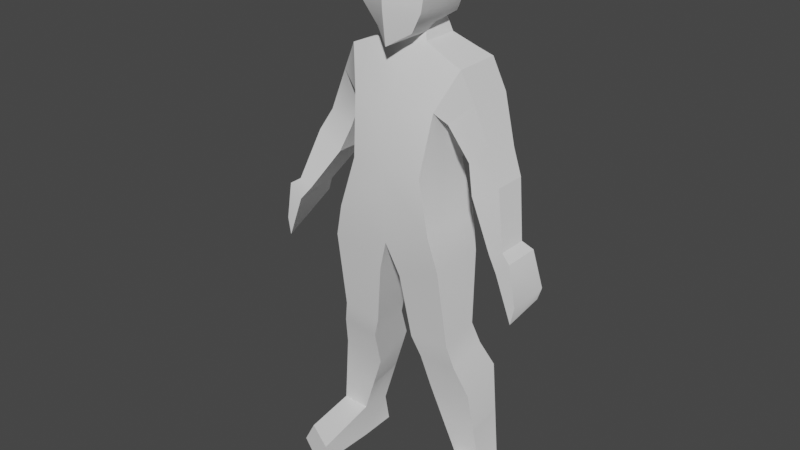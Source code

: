 # Source: spacesuit002.blend  (saved by Blender 3.4.6; exported with 4.5.12 LTS)
import bpy
from mathutils import Matrix  # noqa: F401  (used for matrix-valued properties, if any)

bpy.ops.wm.read_factory_settings(use_empty=True)
scene = bpy.context.scene
scene.name = 'Scene'

# ---- collections
col_collection = bpy.data.collections.new('Collection'); scene.collection.children.link(col_collection)

# ---- node groups
ng_auto_smooth = bpy.data.node_groups.new('Auto Smooth', 'GeometryNodeTree')
_s = ng_auto_smooth.interface.new_socket(name='Geometry', in_out='OUTPUT', socket_type='NodeSocketGeometry')
_s = ng_auto_smooth.interface.new_socket(name='Geometry', in_out='INPUT', socket_type='NodeSocketGeometry')
_s = ng_auto_smooth.interface.new_socket(name='Angle', in_out='INPUT', socket_type='NodeSocketFloat')
_s.subtype = 'ANGLE'
_s.min_value = 0.0
_s.max_value = 3.142
ng_auto_smooth.is_modifier = True
_N = ng_auto_smooth.nodes; _L = ng_auto_smooth.links
n0 = _N.new('NodeGroupOutput'); n0.name = 'Group Output'; n0.location = (480, -100)
n1 = _N.new('NodeGroupInput'); n1.name = 'Group Input'; n1.location = (-420, -300)
n2 = _N.new('NodeGroupInput'); n2.name = 'Group Input.001'; n2.location = (-60, -100)
n3 = _N.new('GeometryNodeSetShadeSmooth'); n3.name = 'Set Shade Smooth'; n3.location = (120, -100)
n3.domain = 'EDGE'
n4 = _N.new('GeometryNodeSetShadeSmooth'); n4.name = 'Set Shade Smooth.001'; n4.location = (300, -100)
n5 = _N.new('GeometryNodeInputMeshEdgeAngle'); n5.name = 'Edge Angle'; n5.location = (-420, -220)
n6 = _N.new('GeometryNodeInputEdgeSmooth'); n6.name = 'Is Edge Smooth'; n6.location = (-60, -160)
n7 = _N.new('GeometryNodeInputShadeSmooth'); n7.name = 'Is Face Smooth'; n7.location = (-240, -340)
n8 = _N.new('FunctionNodeBooleanMath'); n8.name = 'Boolean Math'; n8.location = (-60, -220)
n9 = _N.new('FunctionNodeCompare'); n9.name = 'Compare'; n9.location = (-240, -180)
n9.operation = 'LESS_EQUAL'
_L.new(n5.outputs[0], n9.inputs[0])
_L.new(n4.outputs[0], n0.inputs[0])
_L.new(n1.outputs[1], n9.inputs[1])
_L.new(n9.outputs[0], n8.inputs[0])
_L.new(n7.outputs[0], n8.inputs[1])
_L.new(n2.outputs[0], n3.inputs[0])
_L.new(n6.outputs[0], n3.inputs[1])
_L.new(n3.outputs[0], n4.inputs[0])
_L.new(n8.outputs[0], n3.inputs[2])
n0.is_active_output = True

# ---- world
world_world = bpy.data.worlds.new('World'); scene.world = world_world
world_world.use_nodes = True; world_world.node_tree.nodes.clear()
_N = world_world.node_tree.nodes; _L = world_world.node_tree.links
n0 = _N.new('ShaderNodeOutputWorld'); n0.name = 'World Output'; n0.location = (300, 300)
n1 = _N.new('ShaderNodeBackground'); n1.name = 'Background'; n1.location = (10, 300)
n1.inputs[0].default_value = (0.05088, 0.05088, 0.05088, 1.0)
_L.new(n1.outputs[0], n0.inputs[0])
n0.is_active_output = True
world_world.color = (0.05088, 0.05088, 0.05088)
world_world.use_sun_shadow = False
world_world.sun_shadow_jitter_overblur = 0.0

# ---- meshes
me_cube_001 = bpy.data.meshes.new('Cube.001')
me_cube_001.from_pydata([(-0.3671, -0.1985, 3.353), (-0.3671, -0.05911, 3.721), (-0.3522, 0.3922, 3.374), (-0.3671, 0.3079, 3.718), (0.0, -0.3294, 2.853), (0.0, 0.235, 2.856), (-0.3124, 0.235, 2.856), (-0.3124, -0.2851, 2.856), (0.0, 0.3572, 3.355), (0.0, 0.3626, 3.6), (0.0, -0.2428, 3.35), (0.0, -0.1503, 3.603), (0.0, -0.2942, 2.236), (0.0, 0.266, 2.346), (-0.4264, 0.2441, 2.428), (-0.4264, -0.3216, 2.428), (-0.09679, -0.245, 1.96), (-0.09679, 0.1712, 1.96), (-0.5004, 0.1894, 2.147), (-0.5004, -0.2942, 2.147), (-0.1752, -0.1919, 1.417), (-0.1752, 0.1404, 1.482), (-0.5184, 0.1469, 1.518), (-0.5184, -0.1854, 1.453), (-0.2433, -0.1528, 1.233), (-0.2433, 0.1922, 1.306), (-0.5676, 0.1962, 1.329), (-0.5676, -0.1488, 1.255), (-0.6431, 0.2948, 1.101), (-0.6431, -0.04959, 0.9624), (-0.2702, -0.05368, 0.9065), (-0.2702, 0.2907, 1.045), (-0.1699, -0.03253, 3.8), (-0.1699, 0.2741, 3.8), (0.0, 0.3061, 3.8), (0.0, -0.06451, 3.8), (-0.1387, -0.000616, 3.856), (-0.1387, 0.2238, 3.956), (0.0, 0.2541, 3.939), (0.0, -0.05749, 3.856), (-0.417, -0.0864, 3.242), (-0.4979, -0.06177, 3.665), (-0.4163, 0.3383, 3.242), (-0.4826, 0.3467, 3.662), (-0.611, -0.04082, 3.425), (-0.6103, 0.3383, 3.425), (-0.5664, -0.02558, 2.967), (-0.5664, 0.2441, 2.967), (-0.7683, -0.02558, 3.058), (-0.7683, 0.2441, 3.058), (-0.6439, -0.0863, 2.749), (-0.6439, 0.201, 2.749), (-0.8669, -0.07263, 2.871), (-0.8669, 0.201, 2.871), (0.3671, -0.1985, 3.353), (0.3671, -0.05911, 3.721), (0.3522, 0.3922, 3.374), (0.3671, 0.3079, 3.718), (0.3124, 0.235, 2.856), (0.3124, -0.2851, 2.856), (0.4264, 0.2441, 2.428), (0.4264, -0.3216, 2.428), (0.09679, -0.245, 1.96), (0.09679, 0.1712, 1.96), (0.5004, 0.1894, 2.147), (0.5004, -0.2942, 2.147), (0.1752, -0.1919, 1.417), (0.1752, 0.1404, 1.482), (0.5184, 0.1469, 1.518), (0.5184, -0.1854, 1.453), (0.2433, -0.1528, 1.233), (0.2433, 0.1922, 1.306), (0.5676, 0.1962, 1.329), (0.5676, -0.1488, 1.255), (0.6431, 0.2948, 1.101), (0.6431, -0.04959, 0.9624), (0.2702, -0.05368, 0.9065), (0.2702, 0.2907, 1.045), (0.1699, -0.03253, 3.8), (0.1699, 0.2741, 3.8), (0.1387, -0.000616, 3.856), (0.1387, 0.2238, 3.956), (0.417, -0.0864, 3.242), (0.4979, -0.06177, 3.665), (0.4163, 0.3383, 3.242), (0.4826, 0.3467, 3.662), (0.611, -0.04082, 3.425), (0.6103, 0.3383, 3.425), (0.5664, -0.02558, 2.967), (0.5664, 0.2441, 2.967), (0.7683, -0.02558, 3.058), (0.7683, 0.2441, 3.058), (0.6439, -0.0863, 2.749), (0.6439, 0.201, 2.749), (0.8669, -0.07263, 2.871), (0.8669, 0.201, 2.871), (-0.6867, 0.2807, 0.6885), (-0.3821, 0.2783, 0.656), (-0.6867, -0.02313, 0.6365), (-0.3821, -0.02551, 0.604), (0.6867, 0.2807, 0.6885), (0.3821, 0.2783, 0.656), (0.6867, -0.02313, 0.6365), (0.3821, -0.02551, 0.604)], [], [(0, 1, 41), (4, 7, 15, 12), (14, 13, 17, 18), (10, 11, 1, 0), (10, 0, 7, 4), (3, 1, 32, 33), (0, 2, 6, 7), (2, 8, 5, 6), (6, 5, 13, 14), (2, 3, 9, 8), (7, 6, 14, 15), (18, 17, 21, 22), (15, 14, 18, 19), (12, 15, 19, 16), (13, 12, 16, 17), (21, 20, 24, 25), (17, 16, 20, 21), (19, 18, 22, 23), (16, 19, 23, 20), (23, 22, 26, 27), (20, 23, 27, 24), (22, 21, 25, 26), (25, 24, 30, 31), (26, 25, 31, 28), (24, 27, 29, 30), (27, 26, 28, 29), (32, 35, 39, 36), (9, 3, 33, 34), (1, 11, 35, 32), (34, 33, 37, 38), (33, 32, 36, 37), (43, 2, 42, 45), (1, 3, 43, 41), (3, 2, 43), (44, 45, 49, 48), (2, 0, 40, 42), (41, 43, 45, 44), (0, 41, 44, 40), (47, 46, 50, 51), (45, 42, 47, 49), (40, 44, 48, 46), (42, 40, 46, 47), (49, 47, 51, 53), (48, 49, 53, 52), (46, 48, 52, 50), (54, 83, 55), (4, 12, 61, 59), (60, 64, 63, 13), (10, 54, 55, 11), (10, 4, 59, 54), (57, 79, 78, 55), (54, 59, 58, 56), (56, 58, 5, 8), (58, 60, 13, 5), (56, 8, 9, 57), (59, 61, 60, 58), (64, 68, 67, 63), (61, 65, 64, 60), (12, 62, 65, 61), (13, 63, 62, 12), (67, 71, 70, 66), (63, 67, 66, 62), (65, 69, 68, 64), (62, 66, 69, 65), (69, 73, 72, 68), (66, 70, 73, 69), (68, 72, 71, 67), (71, 77, 76, 70), (72, 74, 77, 71), (70, 76, 75, 73), (73, 75, 74, 72), (78, 80, 39, 35), (9, 34, 79, 57), (55, 78, 35, 11), (34, 38, 81, 79), (79, 81, 80, 78), (85, 87, 84, 56), (55, 83, 85, 57), (57, 85, 56), (86, 90, 91, 87), (56, 84, 82, 54), (83, 86, 87, 85), (54, 82, 86, 83), (89, 93, 92, 88), (87, 91, 89, 84), (82, 88, 90, 86), (84, 89, 88, 82), (91, 95, 93, 89), (90, 94, 95, 91), (88, 92, 94, 90), (50, 52, 53, 51), (92, 93, 95, 94), (37, 36, 39, 80, 81, 38), (101, 100, 102, 103), (99, 98, 96, 97), (31, 30, 99, 97), (28, 31, 97, 96), (30, 29, 98, 99), (29, 28, 96, 98), (77, 101, 103, 76), (74, 100, 101, 77), (76, 103, 102, 75), (75, 102, 100, 74)])
me_cube_001.polygons.foreach_set('use_smooth', [True] * 103)
_uv = me_cube_001.uv_layers.new(name='UVMap')
_uv.uv.foreach_set('vector', [0.4267, 0.08932, 0.357, 0.08898, 0.3673, 0.06497, 0.5203, 0.157, 0.519, 0.0995, 0.5979, 0.07857, 0.6325, 0.1567, 0.7002, 0.4784, 0.685, 0.4001, 0.6148, 0.4179, 0.649, 0.492, 0.428, 0.1569, 0.3802, 0.1567, 0.357, 0.08898, 0.4267, 0.08932, 0.428, 0.1569, 0.4267, 0.08932, 0.519, 0.0995, 0.5203, 0.157, 0.3019, 0.05494, 0.3574, 0.07444, 0.3402, 0.1109, 0.2937, 0.09465, 0.04326, 0.6199, 0.1473, 0.6271, 0.1225, 0.5319, 0.03085, 0.5289, 0.8728, 0.4648, 0.8696, 0.4001, 0.7789, 0.4001, 0.7789, 0.4575, 0.7789, 0.4575, 0.7789, 0.4001, 0.685, 0.4001, 0.7002, 0.4784, 0.8728, 0.4648, 0.9366, 0.4675, 0.9144, 0.4001, 0.8696, 0.4001, 0.03085, 0.5289, 0.1225, 0.5319, 0.1267, 0.4591, 0.02695, 0.4558, 0.649, 0.492, 0.6148, 0.4179, 0.5274, 0.4323, 0.5339, 0.4953, 0.02695, 0.4558, 0.1267, 0.4591, 0.1187, 0.4088, 0.03342, 0.406, 0.6325, 0.1567, 0.5979, 0.07857, 0.6489, 0.06481, 0.6822, 0.1387, 0.1673, 0.01842, 0.266, 0.03372, 0.2568, 0.08667, 0.1834, 0.08599, 0.1881, 0.1698, 0.2466, 0.1787, 0.2394, 0.2115, 0.1787, 0.2002, 0.1834, 0.08599, 0.2568, 0.08667, 0.2466, 0.1787, 0.1881, 0.1698, 0.03342, 0.406, 0.1187, 0.4088, 0.1148, 0.2976, 0.05663, 0.2843, 0.6822, 0.1387, 0.6489, 0.06481, 0.7739, 0.06097, 0.7806, 0.124, 0.05663, 0.2843, 0.1148, 0.2976, 0.1246, 0.2643, 0.06425, 0.2493, 0.7806, 0.124, 0.7739, 0.06097, 0.8096, 0.05176, 0.8137, 0.1113, 0.5339, 0.4953, 0.5274, 0.4323, 0.4948, 0.4448, 0.4989, 0.5043, 0.1787, 0.2002, 0.2394, 0.2115, 0.2214, 0.2709, 0.1609, 0.244, 0.4989, 0.5043, 0.4948, 0.4448, 0.4461, 0.4497, 0.4563, 0.5182, 0.8137, 0.1113, 0.8096, 0.05176, 0.8615, 0.03748, 0.8718, 0.106, 0.06425, 0.2493, 0.1246, 0.2643, 0.1434, 0.2242, 0.08346, 0.1978, 0.3421, 0.1251, 0.3427, 0.1564, 0.3323, 0.1564, 0.3313, 0.1308, 0.9144, 0.4001, 0.9366, 0.4675, 0.9519, 0.4313, 0.9516, 0.4001, 0.357, 0.08898, 0.3802, 0.1567, 0.3427, 0.1564, 0.3421, 0.1251, 0.9516, 0.4001, 0.9519, 0.4313, 0.9808, 0.4256, 0.9776, 0.4001, 0.2928, 0.09834, 0.34, 0.1125, 0.3318, 0.1219, 0.2917, 0.1303, 0.4127, 0.9282, 0.3683, 0.9802, 0.3371, 0.9797, 0.3549, 0.9251, 0.3574, 0.07444, 0.3019, 0.05494, 0.3038, 0.03059, 0.3666, 0.04943, 0.9366, 0.4675, 0.8728, 0.4648, 0.926, 0.4887, 0.09029, 0.8321, 0.07968, 0.761, 0.1572, 0.7675, 0.1647, 0.8181, 0.4525, 0.6778, 0.4234, 0.7905, 0.4045, 0.7639, 0.4221, 0.6822, 0.04106, 0.8435, 0.0289, 0.7669, 0.07968, 0.761, 0.09029, 0.8321, 0.3713, 0.8473, 0.4226, 0.9044, 0.3662, 0.9022, 0.3476, 0.8497, 0.3579, 0.6875, 0.3468, 0.7394, 0.2997, 0.7416, 0.3115, 0.6862, 0.3549, 0.9251, 0.3371, 0.9797, 0.2707, 0.9754, 0.2698, 0.9277, 0.3476, 0.8497, 0.3662, 0.9022, 0.2806, 0.902, 0.2816, 0.8545, 0.4221, 0.6822, 0.4045, 0.7639, 0.3468, 0.7394, 0.3579, 0.6875, 0.2698, 0.9277, 0.2707, 0.9754, 0.228, 0.9802, 0.2313, 0.9256, 0.1647, 0.8181, 0.1572, 0.7675, 0.1899, 0.7686, 0.1975, 0.8199, 0.2816, 0.8545, 0.2806, 0.902, 0.2373, 0.9036, 0.2337, 0.8473, 0.4267, 0.2241, 0.3673, 0.2478, 0.357, 0.2238, 0.5203, 0.157, 0.6325, 0.1567, 0.5979, 0.2352, 0.519, 0.2142, 0.7002, 0.3218, 0.649, 0.3082, 0.6148, 0.3823, 0.685, 0.4001, 0.428, 0.1569, 0.4267, 0.2241, 0.357, 0.2238, 0.3802, 0.1567, 0.428, 0.1569, 0.5203, 0.157, 0.519, 0.2142, 0.4267, 0.2241, 0.3019, 0.05494, 0.2937, 0.09465, 0.3402, 0.1109, 0.3574, 0.07444, 0.04326, 0.6199, 0.03085, 0.5289, 0.1225, 0.5319, 0.1473, 0.6271, 0.8728, 0.3354, 0.7789, 0.3427, 0.7789, 0.4001, 0.8696, 0.4001, 0.7789, 0.3427, 0.7002, 0.3218, 0.685, 0.4001, 0.7789, 0.4001, 0.8728, 0.3354, 0.8696, 0.4001, 0.9144, 0.4001, 0.9366, 0.3327, 0.03085, 0.5289, 0.02695, 0.4558, 0.1267, 0.4591, 0.1225, 0.5319, 0.649, 0.3082, 0.5339, 0.3049, 0.5274, 0.3679, 0.6148, 0.3823, 0.02695, 0.4558, 0.03342, 0.406, 0.1187, 0.4088, 0.1267, 0.4591, 0.6325, 0.1567, 0.6822, 0.1743, 0.6489, 0.2486, 0.5979, 0.2352, 0.1673, 0.01842, 0.1834, 0.08599, 0.2568, 0.08667, 0.266, 0.03372, 0.1881, 0.1698, 0.1787, 0.2002, 0.2394, 0.2115, 0.2466, 0.1787, 0.1834, 0.08599, 0.1881, 0.1698, 0.2466, 0.1787, 0.2568, 0.08667, 0.03342, 0.406, 0.05663, 0.2843, 0.1148, 0.2976, 0.1187, 0.4088, 0.6822, 0.1743, 0.7806, 0.1883, 0.7739, 0.2513, 0.6489, 0.2486, 0.05663, 0.2843, 0.06425, 0.2493, 0.1246, 0.2643, 0.1148, 0.2976, 0.7806, 0.1883, 0.8137, 0.2007, 0.8096, 0.2602, 0.7739, 0.2513, 0.5339, 0.3049, 0.4989, 0.2959, 0.4948, 0.3554, 0.5274, 0.3679, 0.1787, 0.2002, 0.1609, 0.244, 0.2214, 0.2709, 0.2394, 0.2115, 0.4989, 0.2959, 0.4563, 0.282, 0.4461, 0.3505, 0.4948, 0.3554, 0.8137, 0.2007, 0.8718, 0.2052, 0.8615, 0.2737, 0.8096, 0.2602, 0.06425, 0.2493, 0.08346, 0.1978, 0.1434, 0.2242, 0.1246, 0.2643, 0.3421, 0.1875, 0.3313, 0.1817, 0.3323, 0.1564, 0.3427, 0.1564, 0.9144, 0.4001, 0.9516, 0.4001, 0.9519, 0.3689, 0.9366, 0.3327, 0.357, 0.2238, 0.3421, 0.1875, 0.3427, 0.1564, 0.3802, 0.1567, 0.9516, 0.4001, 0.9776, 0.4001, 0.9808, 0.3746, 0.9519, 0.3689, 0.2928, 0.09834, 0.2918, 0.13, 0.332, 0.1215, 0.34, 0.1125, 0.4127, 0.9282, 0.3549, 0.9251, 0.3371, 0.9797, 0.3683, 0.9802, 0.3574, 0.07444, 0.3666, 0.04943, 0.3038, 0.03059, 0.3019, 0.05494, 0.9366, 0.3327, 0.926, 0.3115, 0.8728, 0.3354, 0.09029, 0.8321, 0.1647, 0.8181, 0.1572, 0.7675, 0.07968, 0.761, 0.4525, 0.6778, 0.4221, 0.6822, 0.4045, 0.7639, 0.4234, 0.7905, 0.04106, 0.8435, 0.09029, 0.8321, 0.07968, 0.761, 0.0289, 0.7669, 0.3713, 0.8473, 0.3476, 0.8497, 0.3662, 0.9022, 0.4226, 0.9044, 0.3579, 0.6875, 0.3115, 0.6862, 0.2997, 0.7416, 0.3468, 0.7394, 0.3549, 0.9251, 0.2698, 0.9277, 0.2707, 0.9754, 0.3371, 0.9797, 0.3476, 0.8497, 0.2816, 0.8545, 0.2806, 0.902, 0.3662, 0.9022, 0.4221, 0.6822, 0.3579, 0.6875, 0.3468, 0.7394, 0.4045, 0.7639, 0.2698, 0.9277, 0.2313, 0.9256, 0.228, 0.9802, 0.2707, 0.9754, 0.1647, 0.8181, 0.1975, 0.8199, 0.1899, 0.7686, 0.1572, 0.7675, 0.2816, 0.8545, 0.2337, 0.8473, 0.2373, 0.9036, 0.2806, 0.902, 0.4622, 0.6224, 0.4071, 0.6224, 0.4071, 0.5605, 0.4622, 0.5605, 0.4622, 0.6224, 0.4622, 0.5605, 0.4071, 0.5605, 0.4071, 0.6224, 0.4869, 0.6227, 0.4878, 0.5639, 0.5212, 0.551, 0.5545, 0.5644, 0.5545, 0.6231, 0.5207, 0.6282, 0.4622, 0.6224, 0.4071, 0.6224, 0.4071, 0.5605, 0.4622, 0.5605, 0.4071, 0.6224, 0.4622, 0.6224, 0.4622, 0.5605, 0.4071, 0.5605, 0.1609, 0.244, 0.2214, 0.2709, 0.216, 0.3237, 0.1625, 0.313, 0.4563, 0.5182, 0.4461, 0.4497, 0.3748, 0.4703, 0.3808, 0.5262, 0.8718, 0.106, 0.8615, 0.03748, 0.9206, 0.02931, 0.9266, 0.08524, 0.08346, 0.1978, 0.1434, 0.2242, 0.1433, 0.1633, 0.09003, 0.1524, 0.1609, 0.244, 0.1624, 0.3128, 0.2159, 0.3235, 0.2214, 0.2709, 0.4563, 0.282, 0.3808, 0.274, 0.3748, 0.3299, 0.4461, 0.3505, 0.8718, 0.2052, 0.9266, 0.2256, 0.9206, 0.2815, 0.8615, 0.2737, 0.08346, 0.1978, 0.09003, 0.1524, 0.1433, 0.1633, 0.1434, 0.2242])
me_cube_001.materials.append(None)
me_cube_001.update()
me_cube_002 = bpy.data.meshes.new('Cube.002')
me_cube_002.from_pydata([(-0.6439, -0.0863, 2.749), (-0.6439, 0.201, 2.749), (-0.8669, -0.07263, 2.871), (-0.8669, 0.201, 2.871), (-0.8815, -0.1846, 2.395), (-0.8815, 0.06106, 2.395), (-0.9964, -0.1846, 2.446), (-0.9964, 0.06106, 2.446), (-0.9711, -0.2169, 2.28), (-1.079, -0.2165, 2.391), (-1.079, 0.09296, 2.391), (-0.9415, 0.0904, 2.268), (-1.11, -0.2137, 1.907), (-1.139, -0.2092, 2.054), (-1.19, 0.06434, 2.122), (-1.156, 0.06223, 2.015), (0.6439, -0.0863, 2.749), (0.6439, 0.201, 2.749), (0.8669, -0.07263, 2.871), (0.8669, 0.201, 2.871), (0.8815, -0.1846, 2.395), (0.8815, 0.06106, 2.395), (0.9964, -0.1846, 2.446), (0.9964, 0.06106, 2.446), (0.9711, -0.2169, 2.28), (1.079, -0.2165, 2.391), (1.079, 0.09296, 2.391), (0.9415, 0.0904, 2.268), (1.11, -0.2137, 1.907), (1.139, -0.2092, 2.054), (1.19, 0.06434, 2.122), (1.156, 0.06223, 2.015)], [], [(2, 3, 7, 6), (5, 4, 8, 11), (0, 2, 6, 4), (1, 0, 4, 5), (3, 1, 5, 7), (11, 8, 12, 15), (7, 5, 11, 10), (6, 7, 10, 9), (4, 6, 9, 8), (12, 13, 14, 15), (10, 11, 15, 14), (9, 10, 14, 13), (8, 9, 13, 12), (18, 22, 23, 19), (21, 27, 24, 20), (16, 20, 22, 18), (17, 21, 20, 16), (19, 23, 21, 17), (27, 31, 28, 24), (23, 26, 27, 21), (22, 25, 26, 23), (20, 24, 25, 22), (28, 31, 30, 29), (26, 30, 31, 27), (25, 29, 30, 26), (24, 28, 29, 25), (0, 1, 3, 2), (16, 18, 19, 17)])
me_cube_002.polygons.foreach_set('use_smooth', [True] * 28)
_uv = me_cube_002.uv_layers.new(name='UVMap')
_uv.uv.foreach_set('vector', [0.2103, 0.8218, 0.2027, 0.7705, 0.2853, 0.7836, 0.2921, 0.8296, 0.2212, 0.695, 0.2111, 0.7423, 0.1818, 0.7429, 0.1954, 0.6836, 0.2244, 0.8473, 0.228, 0.9036, 0.1384, 0.8887, 0.139, 0.8617, 0.3029, 0.6848, 0.2911, 0.7402, 0.2111, 0.7423, 0.2212, 0.695, 0.2196, 0.926, 0.2163, 0.9806, 0.1317, 0.966, 0.1311, 0.939, 0.1954, 0.6836, 0.1818, 0.7429, 0.1046, 0.7296, 0.1302, 0.6764, 0.1311, 0.939, 0.1317, 0.966, 0.1014, 0.9661, 0.1126, 0.928, 0.2921, 0.8296, 0.2853, 0.7836, 0.303, 0.7748, 0.3117, 0.8329, 0.139, 0.8617, 0.1384, 0.8887, 0.1197, 0.8995, 0.1081, 0.8683, 0.4042, 0.8228, 0.3759, 0.8235, 0.3584, 0.7721, 0.3797, 0.7715, 0.1126, 0.928, 0.1014, 0.9661, 0.03259, 0.9474, 0.05034, 0.931, 0.3117, 0.8329, 0.303, 0.7748, 0.3584, 0.7721, 0.3759, 0.8235, 0.1081, 0.8683, 0.1197, 0.8995, 0.04893, 0.8805, 0.02311, 0.8614, 0.2103, 0.8218, 0.2921, 0.8296, 0.2853, 0.7836, 0.2027, 0.7705, 0.2212, 0.695, 0.1954, 0.6836, 0.1818, 0.7429, 0.2111, 0.7423, 0.2244, 0.8473, 0.1388, 0.8613, 0.1384, 0.8884, 0.228, 0.9036, 0.3029, 0.6848, 0.2212, 0.695, 0.2111, 0.7423, 0.2911, 0.7402, 0.2196, 0.926, 0.1311, 0.939, 0.1317, 0.966, 0.2163, 0.9806, 0.1954, 0.6836, 0.1302, 0.6764, 0.1046, 0.7296, 0.1818, 0.7429, 0.1311, 0.939, 0.1126, 0.928, 0.1014, 0.9661, 0.1317, 0.966, 0.2921, 0.8296, 0.3117, 0.8329, 0.303, 0.7748, 0.2853, 0.7836, 0.1388, 0.8613, 0.1079, 0.8683, 0.1197, 0.8995, 0.1384, 0.8884, 0.4042, 0.8228, 0.3797, 0.7715, 0.3584, 0.7721, 0.3759, 0.8235, 0.1126, 0.928, 0.05034, 0.931, 0.03259, 0.9474, 0.1014, 0.9661, 0.3117, 0.8329, 0.3759, 0.8235, 0.3584, 0.7721, 0.303, 0.7748, 0.1079, 0.8683, 0.02311, 0.8614, 0.04889, 0.8808, 0.1197, 0.8995, 0.08735, 0.7338, 0.08735, 0.6769, 0.03691, 0.6769, 0.03691, 0.7311, 0.08735, 0.7338, 0.03691, 0.7311, 0.03691, 0.6769, 0.08735, 0.6769])
me_cube_002.materials.append(None)
me_cube_002.update()
me_cube_004 = bpy.data.meshes.new('Cube.004')
me_cube_004.from_pydata([(-0.1387, -0.000616, 3.856), (-0.1387, 0.2238, 3.956), (0.0, 0.2541, 3.939), (0.0, -0.05749, 3.856), (-0.1566, -0.1817, 3.884), (-0.2239, 0.2464, 3.972), (0.0, -0.2822, 3.783), (0.0, 0.3577, 4.0), (-0.2626, -0.2155, 4.057), (-0.2626, 0.2687, 4.102), (0.0, -0.3155, 4.054), (0.0, 0.3933, 4.135), (-0.2899, -0.2155, 4.216), (-0.2899, 0.2792, 4.275), (0.0, -0.3234, 4.219), (0.0, 0.3996, 4.345), (-0.2795, -0.1987, 4.392), (-0.2743, 0.226, 4.474), (0.0, -0.2867, 4.4), (0.0, 0.3322, 4.534), (-0.14, -0.1035, 4.56), (-0.14, 0.113, 4.585), (0.0, -0.1391, 4.584), (0.0, 0.1486, 4.609), (0.1387, -0.000616, 3.856), (0.1387, 0.2238, 3.956), (0.1566, -0.1817, 3.884), (0.2239, 0.2464, 3.972), (0.2626, -0.2155, 4.057), (0.2626, 0.2687, 4.102), (0.2899, -0.2155, 4.216), (0.2899, 0.2792, 4.275), (0.2795, -0.1987, 4.392), (0.2743, 0.226, 4.474), (0.14, -0.1035, 4.56), (0.14, 0.113, 4.585)], [], [(2, 1, 5, 7), (4, 6, 10, 8), (1, 0, 4, 5), (0, 3, 6, 4), (11, 9, 13, 15), (7, 5, 9, 11), (5, 4, 8, 9), (12, 14, 18, 16), (9, 8, 12, 13), (8, 10, 14, 12), (16, 18, 22, 20), (15, 13, 17, 19), (13, 12, 16, 17), (23, 21, 20, 22), (19, 17, 21, 23), (17, 16, 20, 21), (2, 7, 27, 25), (26, 28, 10, 6), (25, 27, 26, 24), (24, 26, 6, 3), (11, 15, 31, 29), (7, 11, 29, 27), (27, 29, 28, 26), (30, 32, 18, 14), (29, 31, 30, 28), (28, 30, 14, 10), (32, 34, 22, 18), (15, 19, 33, 31), (31, 33, 32, 30), (23, 22, 34, 35), (19, 23, 35, 33), (33, 35, 34, 32), (1, 2, 25, 24, 3, 0)])
me_cube_004.polygons.foreach_set('use_smooth', [True] * 33)
_uv = me_cube_004.uv_layers.new(name='UVMap')
_uv.uv.foreach_set('vector', [0.8043, 0.8472, 0.795, 0.8897, 0.8019, 0.9158, 0.836, 0.8472, 0.4845, 0.7386, 0.5325, 0.7076, 0.5325, 0.7906, 0.4521, 0.7914, 0.795, 0.8897, 0.7263, 0.8897, 0.6708, 0.8952, 0.8019, 0.9158, 0.7263, 0.8897, 0.7089, 0.8472, 0.6401, 0.8472, 0.6708, 0.8952, 0.8911, 0.6029, 0.8107, 0.5928, 0.8024, 0.6458, 0.8911, 0.6673, 0.8911, 0.5616, 0.8226, 0.5531, 0.8107, 0.5928, 0.8911, 0.6029, 0.7744, 0.5919, 0.6044, 0.565, 0.591, 0.6178, 0.7833, 0.6316, 0.4437, 0.8402, 0.5325, 0.841, 0.5325, 0.8966, 0.4469, 0.8942, 0.7833, 0.6316, 0.591, 0.6178, 0.591, 0.6666, 0.7875, 0.6846, 0.4521, 0.7914, 0.5325, 0.7906, 0.5325, 0.841, 0.4437, 0.8402, 0.4469, 0.8942, 0.5325, 0.8966, 0.5325, 0.9529, 0.4896, 0.9456, 0.8911, 0.6673, 0.8024, 0.6458, 0.8071, 0.7068, 0.8911, 0.7253, 0.7875, 0.6846, 0.591, 0.6666, 0.5976, 0.7206, 0.7663, 0.7456, 0.8911, 0.7815, 0.934, 0.7924, 0.934, 0.8587, 0.8911, 0.8696, 0.8911, 0.7253, 0.9751, 0.7578, 0.934, 0.7924, 0.8911, 0.7815, 0.7663, 0.7456, 0.5976, 0.7206, 0.6354, 0.772, 0.7214, 0.7796, 0.8043, 0.8472, 0.836, 0.8472, 0.8019, 0.7787, 0.795, 0.8047, 0.5804, 0.7386, 0.6128, 0.7914, 0.5325, 0.7906, 0.5325, 0.7076, 0.795, 0.8047, 0.8019, 0.7787, 0.6708, 0.7993, 0.7263, 0.8047, 0.7263, 0.8047, 0.6708, 0.7993, 0.6401, 0.8472, 0.7089, 0.8472, 0.8911, 0.6029, 0.8911, 0.6673, 0.9799, 0.6458, 0.9715, 0.5928, 0.8911, 0.5616, 0.8911, 0.6029, 0.9715, 0.5928, 0.9597, 0.5531, 0.7744, 0.5919, 0.7833, 0.6316, 0.591, 0.6178, 0.6044, 0.565, 0.6212, 0.8402, 0.618, 0.8942, 0.5325, 0.8966, 0.5325, 0.841, 0.7833, 0.6316, 0.7875, 0.6846, 0.591, 0.6666, 0.591, 0.6178, 0.6128, 0.7914, 0.6212, 0.8402, 0.5325, 0.841, 0.5325, 0.7906, 0.618, 0.8942, 0.5753, 0.9456, 0.5325, 0.9529, 0.5325, 0.8966, 0.8911, 0.6673, 0.8911, 0.7253, 0.9751, 0.7068, 0.9799, 0.6458, 0.7875, 0.6846, 0.7663, 0.7456, 0.5976, 0.7206, 0.591, 0.6666, 0.8911, 0.7815, 0.8911, 0.8696, 0.8482, 0.8587, 0.8482, 0.7924, 0.8911, 0.7253, 0.8911, 0.7815, 0.8482, 0.7924, 0.8071, 0.7578, 0.7663, 0.7456, 0.7214, 0.7796, 0.6354, 0.772, 0.5976, 0.7206, 0.795, 0.8897, 0.8043, 0.8472, 0.795, 0.8047, 0.7263, 0.8047, 0.7089, 0.8472, 0.7263, 0.8897])
me_cube_004.materials.append(None)
me_cube_004.update()
me_cube_005 = bpy.data.meshes.new('Cube.005')
me_cube_005.from_pydata([(-0.4941, 0.002666, 0.3016), (-0.4941, 0.2659, 0.2674), (-0.7303, 0.2666, 0.2765), (-0.7303, 0.00333, 0.3107), (0.4941, 0.002666, 0.3016), (0.4941, 0.2659, 0.2674), (0.7303, 0.2666, 0.2765), (0.7303, 0.00333, 0.3107), (-0.4673, -0.02882, 0.03193), (-0.4673, 0.2816, 0.04343), (-0.8181, 0.282, 0.04989), (-0.8181, -0.02835, 0.03839), (-0.7636, -0.3901, 0.1984), (-0.4598, -0.5578, 0.2153), (-0.8323, -0.4219, 0.04434), (-0.4523, -0.6444, 0.06594), (0.4673, -0.02882, 0.03193), (0.4673, 0.2816, 0.04343), (0.8181, 0.282, 0.04989), (0.8181, -0.02835, 0.03839), (0.7636, -0.3901, 0.1984), (0.4598, -0.5578, 0.2153), (0.8323, -0.4219, 0.04434), (0.4523, -0.6444, 0.06594), (-0.6867, 0.2807, 0.6885), (-0.3821, 0.2783, 0.656), (-0.6867, -0.02313, 0.6365), (-0.3821, -0.02551, 0.604), (0.6867, 0.2807, 0.6885), (0.3821, 0.2783, 0.656), (0.6867, -0.02313, 0.6365), (0.3821, -0.02551, 0.604)], [], [(26, 24, 2, 3), (27, 26, 3, 0), (24, 25, 1, 2), (25, 27, 0, 1), (30, 7, 6, 28), (31, 4, 7, 30), (28, 6, 5, 29), (29, 5, 4, 31), (2, 1, 9, 10), (10, 9, 8, 11), (1, 0, 8, 9), (3, 2, 10, 11), (0, 3, 12, 13), (13, 12, 14, 15), (3, 11, 14, 12), (11, 8, 15, 14), (8, 0, 13, 15), (6, 18, 17, 5), (18, 19, 16, 17), (5, 17, 16, 4), (7, 19, 18, 6), (4, 21, 20, 7), (21, 23, 22, 20), (7, 20, 22, 19), (19, 22, 23, 16), (16, 23, 21, 4), (27, 25, 24, 26), (29, 31, 30, 28)])
me_cube_005.polygons.foreach_set('use_smooth', [True] * 28)
_uv = me_cube_005.uv_layers.new(name='UVMap')
_uv.uv.foreach_set('vector', [0.09146, 0.1332, 0.1447, 0.1441, 0.1446, 0.07159, 0.09803, 0.07608, 0.3794, 0.5612, 0.3854, 0.6171, 0.3263, 0.6253, 0.3264, 0.5781, 0.2518, 0.2446, 0.3121, 0.2554, 0.2988, 0.3263, 0.2544, 0.3243, 0.1604, 0.3302, 0.2139, 0.3408, 0.21, 0.3831, 0.1635, 0.3887, 0.09146, 0.1332, 0.09803, 0.07608, 0.1446, 0.07159, 0.1447, 0.1441, 0.3794, 0.5615, 0.3264, 0.5781, 0.3263, 0.6253, 0.3854, 0.6174, 0.2518, 0.2446, 0.2544, 0.3243, 0.2988, 0.3263, 0.3121, 0.2554, 0.1604, 0.33, 0.1635, 0.3883, 0.21, 0.3827, 0.2139, 0.3406, 0.2988, 0.3263, 0.2544, 0.3243, 0.2446, 0.367, 0.3123, 0.3696, 0.1506, 0.4981, 0.1507, 0.4425, 0.2054, 0.4425, 0.2053, 0.4981, 0.1635, 0.3887, 0.21, 0.3831, 0.2151, 0.4306, 0.1604, 0.4281, 0.09803, 0.07608, 0.1446, 0.07159, 0.1487, 0.0321, 0.09406, 0.02828, 0.3263, 0.6253, 0.3264, 0.5781, 0.2478, 0.5714, 0.2143, 0.6321, 0.2143, 0.6321, 0.2478, 0.5714, 0.223, 0.5544, 0.1868, 0.6212, 0.09803, 0.07608, 0.09406, 0.02828, 0.02464, 0.02711, 0.02933, 0.05416, 0.2053, 0.4981, 0.2054, 0.4425, 0.3139, 0.4401, 0.2747, 0.5003, 0.2151, 0.4306, 0.21, 0.3831, 0.3087, 0.3991, 0.3238, 0.4256, 0.2988, 0.3263, 0.3123, 0.3696, 0.2446, 0.367, 0.2544, 0.3243, 0.1506, 0.4981, 0.2053, 0.4981, 0.2054, 0.4425, 0.1507, 0.4425, 0.1635, 0.3883, 0.1604, 0.4279, 0.2151, 0.4305, 0.21, 0.3827, 0.09803, 0.07608, 0.09406, 0.02828, 0.1487, 0.0321, 0.1446, 0.07159, 0.3263, 0.6253, 0.2143, 0.6321, 0.2478, 0.5714, 0.3264, 0.5781, 0.2143, 0.6321, 0.1868, 0.6212, 0.223, 0.5544, 0.2478, 0.5714, 0.09803, 0.07608, 0.02933, 0.05416, 0.02464, 0.02711, 0.09406, 0.02828, 0.2053, 0.4981, 0.2747, 0.5003, 0.3139, 0.4401, 0.2054, 0.4425, 0.2151, 0.4305, 0.3238, 0.4256, 0.3087, 0.3991, 0.21, 0.3827, 0.344, 0.3675, 0.344, 0.4306, 0.4067, 0.4322, 0.4067, 0.3691, 0.4067, 0.3691, 0.4067, 0.4322, 0.344, 0.4306, 0.344, 0.3675])
me_cube_005.materials.append(None)
me_cube_005.update()

# ---- objects
ob_suit_torso = bpy.data.objects.new('suit_torso', me_cube_001)
ob_suit_gloves = bpy.data.objects.new('suit_gloves', me_cube_002)
ob_suit_helmet = bpy.data.objects.new('suit_helmet', me_cube_004)
ob_suit_shoes = bpy.data.objects.new('suit_shoes', me_cube_005)

# ---- transforms, parenting, visibility, modifiers, constraints
ob_suit_torso.location = (0.0, 0.0, 0.0)
_m = ob_suit_torso.modifiers.new('Auto Smooth', 'NODES')
_m.node_group = ng_auto_smooth
_gi = [s.identifier for s in ng_auto_smooth.interface.items_tree if s.item_type == 'SOCKET' and s.in_out == 'INPUT']
_m[_gi[1]] = 0.5236  # Angle
ob_suit_gloves.location = (0.0, 0.0, 0.0)
_m = ob_suit_gloves.modifiers.new('Auto Smooth', 'NODES')
_m.node_group = ng_auto_smooth
_gi = [s.identifier for s in ng_auto_smooth.interface.items_tree if s.item_type == 'SOCKET' and s.in_out == 'INPUT']
_m[_gi[1]] = 0.5236  # Angle
ob_suit_helmet.location = (0.0, 0.0, 0.0)
_m = ob_suit_helmet.modifiers.new('Auto Smooth', 'NODES')
_m.node_group = ng_auto_smooth
_gi = [s.identifier for s in ng_auto_smooth.interface.items_tree if s.item_type == 'SOCKET' and s.in_out == 'INPUT']
_m[_gi[1]] = 0.5236  # Angle
ob_suit_shoes.location = (0.0, 0.0, 0.0)
_m = ob_suit_shoes.modifiers.new('Auto Smooth', 'NODES')
_m.node_group = ng_auto_smooth
_gi = [s.identifier for s in ng_auto_smooth.interface.items_tree if s.item_type == 'SOCKET' and s.in_out == 'INPUT']
_m[_gi[1]] = 0.5236  # Angle

# ---- collection membership
col_collection.objects.link(ob_suit_torso)
col_collection.objects.link(ob_suit_gloves)
col_collection.objects.link(ob_suit_helmet)
col_collection.objects.link(ob_suit_shoes)

# ---- scene / render settings (as saved in the file)
scene.frame_start = 1; scene.frame_end = 250; scene.frame_set(1)
scene.render.engine = 'BLENDER_EEVEE_NEXT'
scene.cycles.sampling_pattern = 'TABULATED_SOBOL'
scene.cycles.use_light_tree = False
scene.view_settings.view_transform = 'Filmic'
bpy.context.view_layer.update()

# ---- added for rendering (the .blend has no active camera and no usable light): camera, sun
cam_auto = bpy.data.cameras.new('AutoCamera')
cam_auto.lens = 50.0
cam_auto.sensor_width = 36.0
cam_auto.clip_end = 1000.0
ob_auto_camera = bpy.data.objects.new('AutoCamera', cam_auto)
scene.collection.objects.link(ob_auto_camera)
ob_auto_camera.location = (4.8701, -5.96652, 6.21654)
ob_auto_camera.rotation_euler = (1.09748, -7.21219e-08, 0.694738)
scene.camera = ob_auto_camera
light_auto_sun = bpy.data.lights.new('AutoSun', 'SUN')
light_auto_sun.energy = 3.0
light_auto_sun.angle = 0.0523599
ob_auto_sun = bpy.data.objects.new('AutoSun', light_auto_sun)
scene.collection.objects.link(ob_auto_sun)
ob_auto_sun.rotation_euler = (0.872665, 0.174533, 0.523599)
bpy.context.view_layer.update()
